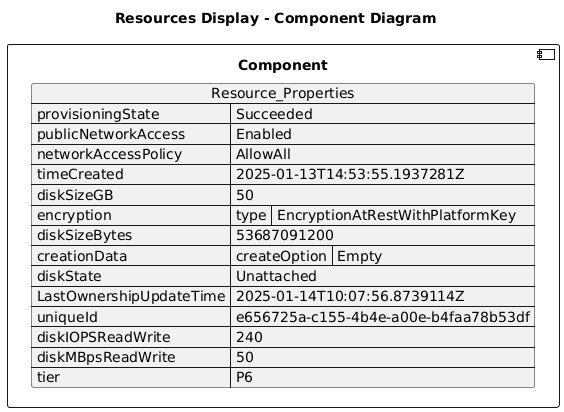

The diagram above was rendered by PlantUML. Its source (embedded in the PNG):
@startuml

title Resources Display - Component Diagram

component Component {

json  Resource_Properties {
  "provisioningState": "Succeeded",
  "publicNetworkAccess": "Enabled",
  "networkAccessPolicy": "AllowAll",
  "timeCreated": "2025-01-13T14:53:55.1937281Z",
  "diskSizeGB": 50,
  "encryption": {
    "type": "EncryptionAtRestWithPlatformKey"
  },
  "diskSizeBytes": 53687091200,
  "creationData": {
    "createOption": "Empty"
  },
  "diskState": "Unattached",
  "LastOwnershipUpdateTime": "2025-01-14T10:07:56.8739114Z",
  "uniqueId": "e656725a-c155-4b4e-a00e-b4faa78b53df",
  "diskIOPSReadWrite": 240,
  "diskMBpsReadWrite": 50,
  "tier": "P6"
}
}
@enduml